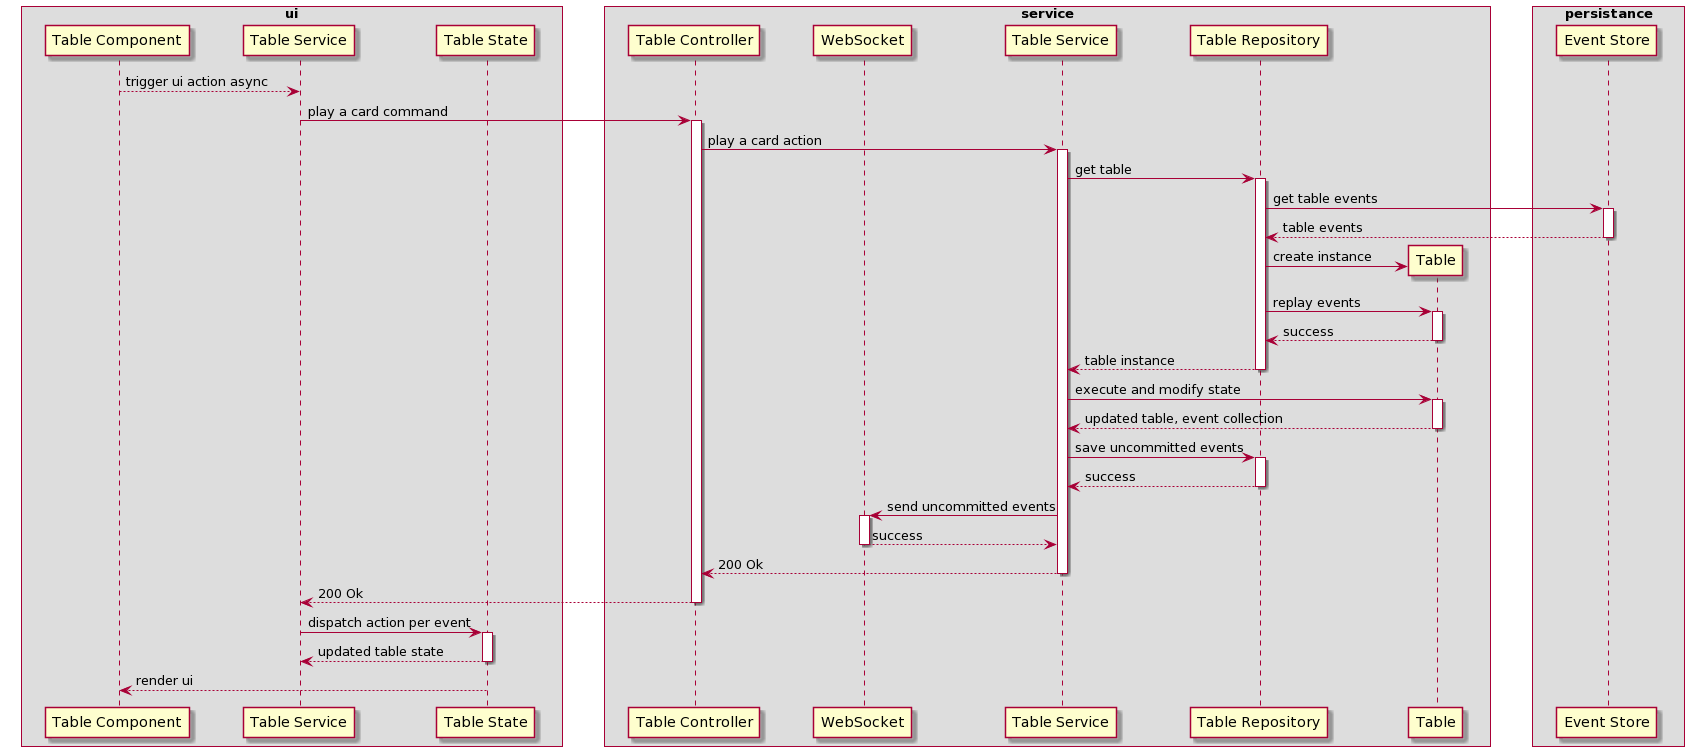

The diagram above was rendered by PlantUML. Its source (embedded in the PNG):
@startuml
skinparam BoxPadding 20
skinparam ParticipantPadding 20

box ui
participant "Table Component" as ui_table_component
participant "Table Service" as ui_table_service
participant "Table State" as ui_table_state
end box

box service
participant "Table Controller" as api_controller
participant "WebSocket" as api_websocket
participant "Table Service" as api_table_service
participant "Table Repository" as api_table_repo
participant "Table" as api_table
end box

box persistance
participant "Event Store" as event_store
end box

ui_table_component --> ui_table_service : trigger ui action async
    ui_table_service -> api_controller ++ : play a card command
        api_controller -> api_table_service ++ : play a card action
            api_table_service -> api_table_repo ++ : get table
                api_table_repo -> event_store ++ : get table events
                return table events
                
                create api_table
                api_table_repo -> api_table : create instance
                api_table_repo -> api_table ++ : replay events
                return success
            return table instance

            api_table_service ->  api_table ++ : execute and modify state
            return updated table, event collection

            api_table_service -> api_table_repo ++ : save uncommitted events
            return success

            api_table_service -> api_websocket ++ : send uncommitted events
            return success
        return 200 Ok
    return 200 Ok

    ui_table_service -> ui_table_state ++ : dispatch action per event
    return updated table state

ui_table_component <-- ui_table_state : render ui
@enduml